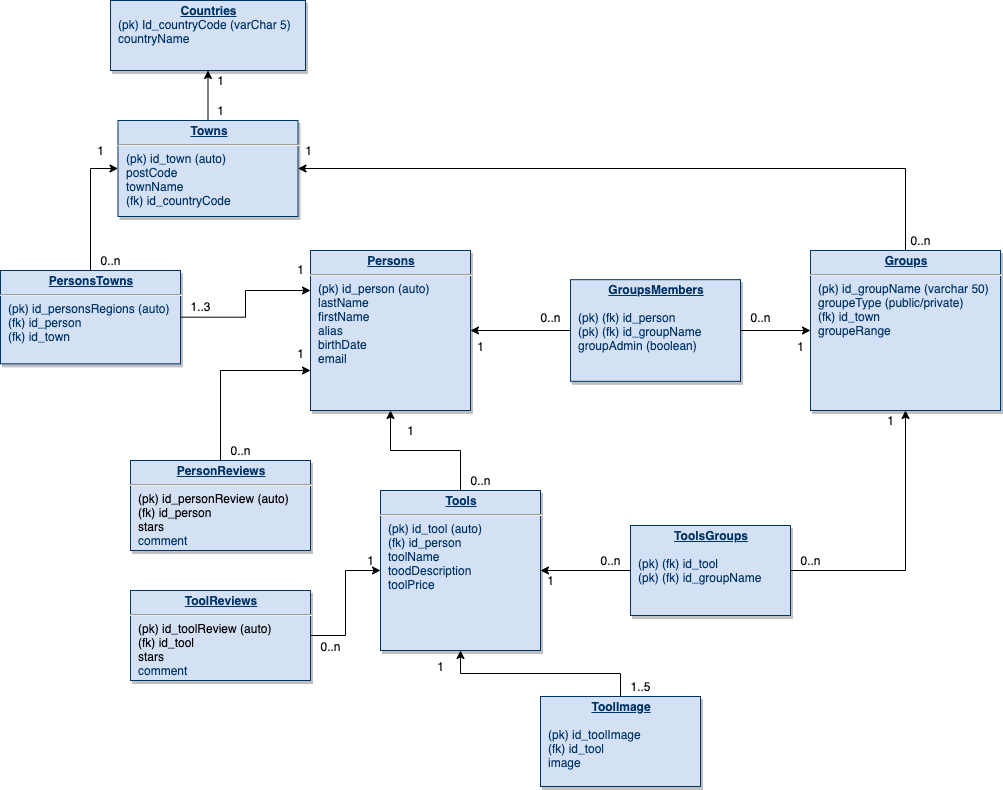

The diagram above was exported from draw.io. Its source (the exported page's mxGraphModel, read from the mxfile embedded in the PNG):
<mxGraphModel dx="1652" dy="891" grid="1" gridSize="10" guides="1" tooltips="1" connect="1" arrows="1" fold="1" page="1" pageScale="1" pageWidth="1169" pageHeight="827" background="#ffffff" math="0" shadow="0">
  <root>
    <mxCell id="0" />
    <mxCell id="1" parent="0" />
    <mxCell id="qo2uDXZvNJO_NqO5R5p8-126" style="edgeStyle=orthogonalEdgeStyle;rounded=0;orthogonalLoop=1;jettySize=auto;html=1;exitX=0.5;exitY=0;exitDx=0;exitDy=0;entryX=0.5;entryY=1;entryDx=0;entryDy=0;" parent="1" source="21" target="25" edge="1">
      <mxGeometry relative="1" as="geometry" />
    </mxCell>
    <mxCell id="21" value="&lt;p style=&quot;margin: 0px ; margin-top: 4px ; text-align: center ; text-decoration: underline&quot;&gt;&lt;strong&gt;Tools&lt;/strong&gt;&lt;/p&gt;&lt;hr&gt;&lt;p style=&quot;margin: 0px ; margin-left: 8px&quot;&gt;(pk) id_tool (auto)&lt;/p&gt;&lt;p style=&quot;margin: 0px ; margin-left: 8px&quot;&gt;(fk) id_person&amp;nbsp;&lt;/p&gt;&lt;p style=&quot;margin: 0px ; margin-left: 8px&quot;&gt;toolName&lt;/p&gt;&lt;p style=&quot;margin: 0px ; margin-left: 8px&quot;&gt;toodDescription&lt;/p&gt;&lt;p style=&quot;margin: 0px ; margin-left: 8px&quot;&gt;&lt;span&gt;toolPrice&lt;/span&gt;&lt;br&gt;&lt;/p&gt;&lt;p style=&quot;margin: 0px ; margin-left: 8px&quot;&gt;&lt;br&gt;&lt;/p&gt;" style="verticalAlign=top;align=left;overflow=fill;fontSize=12;fontFamily=Helvetica;html=1;strokeColor=#003366;shadow=1;fillColor=#D4E1F5;fontColor=#003366" parent="1" vertex="1">
      <mxGeometry x="420" y="509.99999999999983" width="160" height="160" as="geometry" />
    </mxCell>
    <mxCell id="25" value="&lt;p style=&quot;margin: 0px ; margin-top: 4px ; text-align: center ; text-decoration: underline&quot;&gt;&lt;strong&gt;Persons&lt;/strong&gt;&lt;/p&gt;&lt;hr&gt;&lt;p style=&quot;margin: 0px ; margin-left: 8px&quot;&gt;&lt;span&gt;(pk) id_person (auto)&lt;/span&gt;&lt;/p&gt;&lt;p style=&quot;margin: 0px ; margin-left: 8px&quot;&gt;&lt;span&gt;lastName&lt;/span&gt;&lt;br&gt;&lt;/p&gt;&lt;p style=&quot;margin: 0px ; margin-left: 8px&quot;&gt;&lt;span&gt;firstName&amp;nbsp;&lt;/span&gt;&lt;/p&gt;&lt;p style=&quot;margin: 0px ; margin-left: 8px&quot;&gt;&lt;span&gt;alias&amp;nbsp;&lt;/span&gt;&lt;/p&gt;&lt;p style=&quot;margin: 0px ; margin-left: 8px&quot;&gt;birthDate&amp;nbsp;&lt;/p&gt;&lt;p style=&quot;margin: 0px ; margin-left: 8px&quot;&gt;e&lt;span&gt;mail&lt;/span&gt;&lt;/p&gt;&lt;p style=&quot;margin: 0px ; margin-left: 8px&quot;&gt;&lt;br&gt;&lt;/p&gt;&lt;p style=&quot;margin: 0px ; margin-left: 8px&quot;&gt;&lt;br&gt;&lt;/p&gt;" style="verticalAlign=top;align=left;overflow=fill;fontSize=12;fontFamily=Helvetica;html=1;strokeColor=#003366;shadow=1;fillColor=#D4E1F5;fontColor=#003366" parent="1" vertex="1">
      <mxGeometry x="350.00000000000006" y="270.00000000000034" width="160" height="160" as="geometry" />
    </mxCell>
    <mxCell id="x0LOZ65k8XHYNeDHgYeE-26" style="edgeStyle=orthogonalEdgeStyle;rounded=0;orthogonalLoop=1;jettySize=auto;html=1;entryX=1;entryY=0.5;entryDx=0;entryDy=0;" edge="1" parent="1" source="qo2uDXZvNJO_NqO5R5p8-115" target="qo2uDXZvNJO_NqO5R5p8-130">
      <mxGeometry relative="1" as="geometry">
        <mxPoint x="910" y="170" as="targetPoint" />
        <Array as="points">
          <mxPoint x="945" y="188" />
        </Array>
      </mxGeometry>
    </mxCell>
    <mxCell id="qo2uDXZvNJO_NqO5R5p8-115" value="&lt;p style=&quot;margin: 0px ; margin-top: 4px ; text-align: center ; text-decoration: underline&quot;&gt;&lt;strong&gt;Groups&lt;/strong&gt;&lt;/p&gt;&lt;hr&gt;&lt;p style=&quot;margin: 0px ; margin-left: 8px&quot;&gt;(pk) id_g&lt;span&gt;roupName (varchar 50)&lt;/span&gt;&lt;/p&gt;&lt;p style=&quot;margin: 0px ; margin-left: 8px&quot;&gt;groupeType (public/private)&lt;/p&gt;&lt;p style=&quot;margin: 0px ; margin-left: 8px&quot;&gt;(fk) id_town&lt;/p&gt;&lt;p style=&quot;margin: 0px ; margin-left: 8px&quot;&gt;groupeRange&amp;nbsp;&lt;/p&gt;&lt;p style=&quot;margin: 0px ; margin-left: 8px&quot;&gt;&lt;br&gt;&lt;/p&gt;&lt;p style=&quot;margin: 0px ; margin-left: 8px&quot;&gt;&lt;br&gt;&lt;/p&gt;" style="verticalAlign=top;align=left;overflow=fill;fontSize=12;fontFamily=Helvetica;html=1;strokeColor=#003366;shadow=1;fillColor=#D4E1F5;fontColor=#003366" parent="1" vertex="1">
      <mxGeometry x="850" y="270" width="190" height="160" as="geometry" />
    </mxCell>
    <mxCell id="qo2uDXZvNJO_NqO5R5p8-121" style="edgeStyle=orthogonalEdgeStyle;rounded=0;orthogonalLoop=1;jettySize=auto;html=1;exitX=0;exitY=0.5;exitDx=0;exitDy=0;entryX=1;entryY=0.5;entryDx=0;entryDy=0;" parent="1" source="qo2uDXZvNJO_NqO5R5p8-118" target="25" edge="1">
      <mxGeometry relative="1" as="geometry" />
    </mxCell>
    <mxCell id="qo2uDXZvNJO_NqO5R5p8-122" style="edgeStyle=orthogonalEdgeStyle;rounded=0;orthogonalLoop=1;jettySize=auto;html=1;exitX=1;exitY=0.5;exitDx=0;exitDy=0;entryX=0;entryY=0.5;entryDx=0;entryDy=0;" parent="1" source="qo2uDXZvNJO_NqO5R5p8-118" target="qo2uDXZvNJO_NqO5R5p8-115" edge="1">
      <mxGeometry relative="1" as="geometry" />
    </mxCell>
    <mxCell id="qo2uDXZvNJO_NqO5R5p8-118" value="&lt;p style=&quot;margin: 0px ; margin-top: 4px ; text-align: center ; text-decoration: underline&quot;&gt;&lt;strong&gt;GroupsMembers&lt;/strong&gt;&lt;/p&gt;&lt;p style=&quot;margin: 0px ; margin-left: 8px&quot;&gt;&lt;br&gt;&lt;/p&gt;&lt;p style=&quot;margin: 0px ; margin-left: 8px&quot;&gt;(pk) (fk) id_person&lt;/p&gt;&lt;p style=&quot;margin: 0px ; margin-left: 8px&quot;&gt;(pk) (fk) id_groupName&lt;/p&gt;&lt;p style=&quot;margin: 0px ; margin-left: 8px&quot;&gt;groupAdmin (boolean)&lt;/p&gt;&lt;p style=&quot;margin: 0px ; margin-left: 8px&quot;&gt;&lt;br&gt;&lt;/p&gt;&lt;p style=&quot;margin: 0px ; margin-left: 8px&quot;&gt;&lt;br&gt;&lt;/p&gt;&lt;p style=&quot;margin: 0px ; margin-left: 8px&quot;&gt;&lt;br&gt;&lt;/p&gt;" style="verticalAlign=top;align=left;overflow=fill;fontSize=12;fontFamily=Helvetica;html=1;strokeColor=#003366;shadow=1;fillColor=#D4E1F5;fontColor=#003366" parent="1" vertex="1">
      <mxGeometry x="610" y="299.18" width="170" height="101.64" as="geometry" />
    </mxCell>
    <mxCell id="qo2uDXZvNJO_NqO5R5p8-124" style="edgeStyle=orthogonalEdgeStyle;rounded=0;orthogonalLoop=1;jettySize=auto;html=1;entryX=0.5;entryY=1;entryDx=0;entryDy=0;" parent="1" source="qo2uDXZvNJO_NqO5R5p8-123" target="qo2uDXZvNJO_NqO5R5p8-115" edge="1">
      <mxGeometry relative="1" as="geometry" />
    </mxCell>
    <mxCell id="qo2uDXZvNJO_NqO5R5p8-125" style="edgeStyle=orthogonalEdgeStyle;rounded=0;orthogonalLoop=1;jettySize=auto;html=1;exitX=0;exitY=0.5;exitDx=0;exitDy=0;entryX=1;entryY=0.5;entryDx=0;entryDy=0;" parent="1" source="qo2uDXZvNJO_NqO5R5p8-123" target="21" edge="1">
      <mxGeometry relative="1" as="geometry" />
    </mxCell>
    <mxCell id="qo2uDXZvNJO_NqO5R5p8-123" value="&lt;p style=&quot;margin: 0px ; margin-top: 4px ; text-align: center ; text-decoration: underline&quot;&gt;&lt;strong&gt;ToolsGroups&lt;/strong&gt;&lt;/p&gt;&lt;p style=&quot;margin: 0px ; margin-left: 8px&quot;&gt;&lt;br&gt;&lt;/p&gt;&lt;p style=&quot;margin: 0px ; margin-left: 8px&quot;&gt;(pk) (fk) id_tool&lt;/p&gt;&lt;p style=&quot;margin: 0px ; margin-left: 8px&quot;&gt;(pk) (fk) id_groupName&lt;/p&gt;&lt;p style=&quot;margin: 0px ; margin-left: 8px&quot;&gt;&lt;br&gt;&lt;/p&gt;&lt;p style=&quot;margin: 0px ; margin-left: 8px&quot;&gt;&lt;br&gt;&lt;/p&gt;&lt;p style=&quot;margin: 0px ; margin-left: 8px&quot;&gt;&lt;br&gt;&lt;/p&gt;" style="verticalAlign=top;align=left;overflow=fill;fontSize=12;fontFamily=Helvetica;html=1;strokeColor=#003366;shadow=1;fillColor=#D4E1F5;fontColor=#003366" parent="1" vertex="1">
      <mxGeometry x="670" y="545" width="160" height="90" as="geometry" />
    </mxCell>
    <mxCell id="qo2uDXZvNJO_NqO5R5p8-128" value="" style="resizable=0;align=right;verticalAlign=top;labelBackgroundColor=#ffffff;fontSize=10;strokeColor=#003366;shadow=1;fillColor=#D4E1F5;fontColor=#003366;direction=north;rotation=0;" parent="1" connectable="0" vertex="1">
      <mxGeometry x="580" y="538.3600000000006" as="geometry">
        <mxPoint x="20" y="-24.99999999999981" as="offset" />
      </mxGeometry>
    </mxCell>
    <mxCell id="qo2uDXZvNJO_NqO5R5p8-129" value="&lt;p style=&quot;margin: 0px ; margin-top: 4px ; text-align: center ; text-decoration: underline&quot;&gt;&lt;strong&gt;Countries&lt;/strong&gt;&lt;/p&gt;&lt;p style=&quot;margin: 0px ; margin-left: 8px&quot;&gt;(pk) Id_countryCode (varChar 5)&lt;/p&gt;&lt;p style=&quot;margin: 0px ; margin-left: 8px&quot;&gt;countryName&lt;/p&gt;&lt;p style=&quot;margin: 0px ; margin-left: 8px&quot;&gt;&lt;br&gt;&lt;/p&gt;&lt;p style=&quot;margin: 0px ; margin-left: 8px&quot;&gt;&lt;br&gt;&lt;/p&gt;&lt;p style=&quot;margin: 0px ; margin-left: 8px&quot;&gt;&lt;br&gt;&lt;/p&gt;" style="verticalAlign=top;align=left;overflow=fill;fontSize=12;fontFamily=Helvetica;html=1;strokeColor=#003366;shadow=1;fillColor=#D4E1F5;fontColor=#003366" parent="1" vertex="1">
      <mxGeometry x="150" y="20" width="195" height="70" as="geometry" />
    </mxCell>
    <mxCell id="x0LOZ65k8XHYNeDHgYeE-25" style="edgeStyle=orthogonalEdgeStyle;rounded=0;orthogonalLoop=1;jettySize=auto;html=1;entryX=0.5;entryY=1;entryDx=0;entryDy=0;" edge="1" parent="1" source="qo2uDXZvNJO_NqO5R5p8-130" target="qo2uDXZvNJO_NqO5R5p8-129">
      <mxGeometry relative="1" as="geometry" />
    </mxCell>
    <mxCell id="qo2uDXZvNJO_NqO5R5p8-130" value="&lt;p style=&quot;margin: 0px ; margin-top: 4px ; text-align: center ; text-decoration: underline&quot;&gt;&lt;strong&gt;Towns&lt;/strong&gt;&lt;/p&gt;&lt;hr&gt;&lt;p style=&quot;margin: 0px ; margin-left: 8px&quot;&gt;(pk) id_town (auto)&lt;/p&gt;&lt;p style=&quot;margin: 0px ; margin-left: 8px&quot;&gt;postCode&lt;/p&gt;&lt;p style=&quot;margin: 0px ; margin-left: 8px&quot;&gt;townName&lt;/p&gt;&lt;p style=&quot;margin: 0px ; margin-left: 8px&quot;&gt;(fk) id_countryCode&lt;/p&gt;&lt;p style=&quot;margin: 0px ; margin-left: 8px&quot;&gt;&lt;br&gt;&lt;/p&gt;&lt;p style=&quot;margin: 0px ; margin-left: 8px&quot;&gt;&lt;br&gt;&lt;/p&gt;" style="verticalAlign=top;align=left;overflow=fill;fontSize=12;fontFamily=Helvetica;html=1;strokeColor=#003366;shadow=1;fillColor=#D4E1F5;fontColor=#003366" parent="1" vertex="1">
      <mxGeometry x="157.5" y="140" width="180" height="96" as="geometry" />
    </mxCell>
    <mxCell id="qo2uDXZvNJO_NqO5R5p8-139" value="" style="resizable=0;align=right;verticalAlign=top;labelBackgroundColor=#ffffff;fontSize=10;strokeColor=#003366;shadow=1;fillColor=#D4E1F5;fontColor=#003366" parent="1" connectable="0" vertex="1">
      <mxGeometry x="480" y="420.00000000000057" as="geometry">
        <mxPoint x="-66" y="-127.99999999999982" as="offset" />
      </mxGeometry>
    </mxCell>
    <mxCell id="qo2uDXZvNJO_NqO5R5p8-154" value="1" style="text;html=1;align=center;verticalAlign=middle;resizable=0;points=[];autosize=1;" parent="1" vertex="1">
      <mxGeometry x="440" y="440" width="20" height="20" as="geometry" />
    </mxCell>
    <mxCell id="qo2uDXZvNJO_NqO5R5p8-155" value="0..n" style="text;html=1;align=center;verticalAlign=middle;resizable=0;points=[];autosize=1;" parent="1" vertex="1">
      <mxGeometry x="500" y="490" width="40" height="20" as="geometry" />
    </mxCell>
    <mxCell id="qo2uDXZvNJO_NqO5R5p8-156" value="1" style="text;html=1;align=center;verticalAlign=middle;resizable=0;points=[];autosize=1;" parent="1" vertex="1">
      <mxGeometry x="250" y="90" width="20" height="20" as="geometry" />
    </mxCell>
    <mxCell id="qo2uDXZvNJO_NqO5R5p8-158" value="0..n" style="text;html=1;align=center;verticalAlign=middle;resizable=0;points=[];autosize=1;" parent="1" vertex="1">
      <mxGeometry x="940" y="250" width="40" height="20" as="geometry" />
    </mxCell>
    <mxCell id="qo2uDXZvNJO_NqO5R5p8-169" style="edgeStyle=orthogonalEdgeStyle;rounded=0;orthogonalLoop=1;jettySize=auto;html=1;exitX=1;exitY=0.5;exitDx=0;exitDy=0;entryX=0;entryY=0.25;entryDx=0;entryDy=0;" parent="1" source="qo2uDXZvNJO_NqO5R5p8-161" target="25" edge="1">
      <mxGeometry relative="1" as="geometry" />
    </mxCell>
    <mxCell id="AO8E6towFm819pZMtNeA-27" style="edgeStyle=orthogonalEdgeStyle;rounded=0;orthogonalLoop=1;jettySize=auto;html=1;entryX=0;entryY=0.5;entryDx=0;entryDy=0;" parent="1" source="qo2uDXZvNJO_NqO5R5p8-161" target="qo2uDXZvNJO_NqO5R5p8-130" edge="1">
      <mxGeometry relative="1" as="geometry" />
    </mxCell>
    <mxCell id="qo2uDXZvNJO_NqO5R5p8-161" value="&lt;p style=&quot;margin: 0px ; margin-top: 4px ; text-align: center ; text-decoration: underline&quot;&gt;&lt;strong&gt;PersonsTowns&lt;/strong&gt;&lt;/p&gt;&lt;hr&gt;&lt;p style=&quot;margin: 0px ; margin-left: 8px&quot;&gt;(pk) id_personsRegions (auto)&lt;/p&gt;&lt;p style=&quot;margin: 0px ; margin-left: 8px&quot;&gt;(fk) id_person&lt;/p&gt;&lt;p style=&quot;margin: 0px ; margin-left: 8px&quot;&gt;(fk) id_town&lt;/p&gt;&lt;p style=&quot;margin: 0px ; margin-left: 8px&quot;&gt;&lt;br&gt;&lt;/p&gt;&lt;p style=&quot;margin: 0px ; margin-left: 8px&quot;&gt;&lt;br&gt;&lt;/p&gt;&lt;p style=&quot;margin: 0px ; margin-left: 8px&quot;&gt;&lt;br&gt;&lt;/p&gt;" style="verticalAlign=top;align=left;overflow=fill;fontSize=12;fontFamily=Helvetica;html=1;strokeColor=#003366;shadow=1;fillColor=#D4E1F5;fontColor=#003366" parent="1" vertex="1">
      <mxGeometry x="40" y="290" width="180" height="93.36" as="geometry" />
    </mxCell>
    <mxCell id="qo2uDXZvNJO_NqO5R5p8-167" style="edgeStyle=orthogonalEdgeStyle;rounded=0;orthogonalLoop=1;jettySize=auto;html=1;exitX=1;exitY=0.5;exitDx=0;exitDy=0;entryX=0;entryY=0.5;entryDx=0;entryDy=0;" parent="1" source="qo2uDXZvNJO_NqO5R5p8-164" target="21" edge="1">
      <mxGeometry relative="1" as="geometry" />
    </mxCell>
    <mxCell id="qo2uDXZvNJO_NqO5R5p8-164" value="&lt;p style=&quot;margin: 0px ; margin-top: 4px ; text-align: center ; text-decoration: underline&quot;&gt;&lt;strong&gt;ToolReviews&lt;/strong&gt;&lt;/p&gt;&lt;hr&gt;&lt;p style=&quot;margin: 0px ; margin-left: 8px&quot;&gt;&lt;span style=&quot;color: rgb(0 , 0 , 0)&quot;&gt;(pk) id_toolReview (auto)&lt;/span&gt;&lt;/p&gt;&lt;p style=&quot;margin: 0px ; margin-left: 8px&quot;&gt;&lt;span style=&quot;color: rgb(0 , 0 , 0)&quot;&gt;(fk) id_tool&lt;/span&gt;&lt;/p&gt;&lt;p style=&quot;margin: 0px ; margin-left: 8px&quot;&gt;&lt;font color=&quot;#000000&quot;&gt;stars&lt;/font&gt;&lt;/p&gt;&lt;p style=&quot;margin: 0px ; margin-left: 8px&quot;&gt;comment&lt;/p&gt;&lt;p style=&quot;margin: 0px ; margin-left: 8px&quot;&gt;&lt;br&gt;&lt;/p&gt;&lt;p style=&quot;margin: 0px ; margin-left: 8px&quot;&gt;&lt;br&gt;&lt;/p&gt;" style="verticalAlign=top;align=left;overflow=fill;fontSize=12;fontFamily=Helvetica;html=1;strokeColor=#003366;shadow=1;fillColor=#D4E1F5;fontColor=#003366" parent="1" vertex="1">
      <mxGeometry x="170" y="610" width="180" height="90" as="geometry" />
    </mxCell>
    <mxCell id="qo2uDXZvNJO_NqO5R5p8-166" style="edgeStyle=orthogonalEdgeStyle;rounded=0;orthogonalLoop=1;jettySize=auto;html=1;entryX=0;entryY=0.75;entryDx=0;entryDy=0;" parent="1" source="qo2uDXZvNJO_NqO5R5p8-165" target="25" edge="1">
      <mxGeometry relative="1" as="geometry" />
    </mxCell>
    <mxCell id="qo2uDXZvNJO_NqO5R5p8-165" value="&lt;p style=&quot;margin: 0px ; margin-top: 4px ; text-align: center ; text-decoration: underline&quot;&gt;&lt;strong&gt;PersonReviews&lt;/strong&gt;&lt;/p&gt;&lt;hr&gt;&lt;p style=&quot;margin: 0px ; margin-left: 8px&quot;&gt;&lt;span style=&quot;color: rgb(0 , 0 , 0)&quot;&gt;(pk) id_personReview (auto)&lt;/span&gt;&lt;/p&gt;&lt;p style=&quot;margin: 0px ; margin-left: 8px&quot;&gt;&lt;span style=&quot;color: rgb(0 , 0 , 0)&quot;&gt;(fk) id_person&lt;/span&gt;&lt;/p&gt;&lt;p style=&quot;margin: 0px ; margin-left: 8px&quot;&gt;&lt;font color=&quot;#000000&quot;&gt;stars&lt;/font&gt;&lt;/p&gt;&lt;p style=&quot;margin: 0px ; margin-left: 8px&quot;&gt;comment&lt;br&gt;&lt;/p&gt;&lt;p style=&quot;margin: 0px ; margin-left: 8px&quot;&gt;&lt;br&gt;&lt;/p&gt;&lt;p style=&quot;margin: 0px ; margin-left: 8px&quot;&gt;&lt;br&gt;&lt;/p&gt;" style="verticalAlign=top;align=left;overflow=fill;fontSize=12;fontFamily=Helvetica;html=1;strokeColor=#003366;shadow=1;fillColor=#D4E1F5;fontColor=#003366" parent="1" vertex="1">
      <mxGeometry x="170" y="480" width="180" height="90" as="geometry" />
    </mxCell>
    <mxCell id="qo2uDXZvNJO_NqO5R5p8-168" style="edgeStyle=orthogonalEdgeStyle;rounded=0;orthogonalLoop=1;jettySize=auto;html=1;exitX=0.5;exitY=1;exitDx=0;exitDy=0;" parent="1" source="21" target="21" edge="1">
      <mxGeometry relative="1" as="geometry" />
    </mxCell>
    <mxCell id="qo2uDXZvNJO_NqO5R5p8-172" value="1" style="text;html=1;align=center;verticalAlign=middle;resizable=0;points=[];autosize=1;" parent="1" vertex="1">
      <mxGeometry x="330" y="363.36" width="20" height="20" as="geometry" />
    </mxCell>
    <mxCell id="qo2uDXZvNJO_NqO5R5p8-173" value="0..n" style="text;html=1;align=center;verticalAlign=middle;resizable=0;points=[];autosize=1;" parent="1" vertex="1">
      <mxGeometry x="260" y="460" width="40" height="20" as="geometry" />
    </mxCell>
    <mxCell id="qo2uDXZvNJO_NqO5R5p8-174" value="0..n" style="text;html=1;align=center;verticalAlign=middle;resizable=0;points=[];autosize=1;" parent="1" vertex="1">
      <mxGeometry x="350" y="656" width="40" height="20" as="geometry" />
    </mxCell>
    <mxCell id="qo2uDXZvNJO_NqO5R5p8-175" value="1" style="text;html=1;align=center;verticalAlign=middle;resizable=0;points=[];autosize=1;" parent="1" vertex="1">
      <mxGeometry x="400" y="570" width="20" height="20" as="geometry" />
    </mxCell>
    <mxCell id="AO8E6towFm819pZMtNeA-26" value="1" style="text;html=1;align=center;verticalAlign=middle;resizable=0;points=[];autosize=1;" parent="1" vertex="1">
      <mxGeometry x="250" y="120" width="20" height="20" as="geometry" />
    </mxCell>
    <mxCell id="AO8E6towFm819pZMtNeA-29" value="1" style="text;html=1;align=center;verticalAlign=middle;resizable=0;points=[];autosize=1;" parent="1" vertex="1">
      <mxGeometry x="337.5" y="160" width="20" height="20" as="geometry" />
    </mxCell>
    <mxCell id="AO8E6towFm819pZMtNeA-30" value="1" style="text;html=1;align=center;verticalAlign=middle;resizable=0;points=[];autosize=1;" parent="1" vertex="1">
      <mxGeometry x="330" y="279.18" width="20" height="20" as="geometry" />
    </mxCell>
    <mxCell id="AO8E6towFm819pZMtNeA-31" value="1..3" style="text;html=1;align=center;verticalAlign=middle;resizable=0;points=[];autosize=1;" parent="1" vertex="1">
      <mxGeometry x="220" y="316" width="40" height="20" as="geometry" />
    </mxCell>
    <mxCell id="AO8E6towFm819pZMtNeA-32" value="1" style="text;html=1;align=center;verticalAlign=middle;resizable=0;points=[];autosize=1;" parent="1" vertex="1">
      <mxGeometry x="130" y="160" width="20" height="20" as="geometry" />
    </mxCell>
    <mxCell id="AO8E6towFm819pZMtNeA-33" value="0..n" style="text;html=1;align=center;verticalAlign=middle;resizable=0;points=[];autosize=1;" parent="1" vertex="1">
      <mxGeometry x="130" y="270" width="40" height="20" as="geometry" />
    </mxCell>
    <mxCell id="AO8E6towFm819pZMtNeA-34" value="0..n" style="text;html=1;align=center;verticalAlign=middle;resizable=0;points=[];autosize=1;" parent="1" vertex="1">
      <mxGeometry x="570" y="326.68" width="40" height="20" as="geometry" />
    </mxCell>
    <mxCell id="AO8E6towFm819pZMtNeA-35" value="0..n" style="text;html=1;align=center;verticalAlign=middle;resizable=0;points=[];autosize=1;" parent="1" vertex="1">
      <mxGeometry x="780" y="326.68" width="40" height="20" as="geometry" />
    </mxCell>
    <mxCell id="AO8E6towFm819pZMtNeA-36" value="0..n" style="text;html=1;align=center;verticalAlign=middle;resizable=0;points=[];autosize=1;" parent="1" vertex="1">
      <mxGeometry x="830" y="570" width="40" height="20" as="geometry" />
    </mxCell>
    <mxCell id="AO8E6towFm819pZMtNeA-37" value="0..n" style="text;html=1;align=center;verticalAlign=middle;resizable=0;points=[];autosize=1;" parent="1" vertex="1">
      <mxGeometry x="630" y="570" width="40" height="20" as="geometry" />
    </mxCell>
    <mxCell id="AO8E6towFm819pZMtNeA-40" value="1" style="text;html=1;align=center;verticalAlign=middle;resizable=0;points=[];autosize=1;" parent="1" vertex="1">
      <mxGeometry x="580" y="590" width="20" height="20" as="geometry" />
    </mxCell>
    <mxCell id="AO8E6towFm819pZMtNeA-41" value="1" style="text;html=1;align=center;verticalAlign=middle;resizable=0;points=[];autosize=1;" parent="1" vertex="1">
      <mxGeometry x="920" y="430" width="20" height="20" as="geometry" />
    </mxCell>
    <mxCell id="AO8E6towFm819pZMtNeA-42" value="1" style="text;html=1;align=center;verticalAlign=middle;resizable=0;points=[];autosize=1;" parent="1" vertex="1">
      <mxGeometry x="830" y="356" width="20" height="20" as="geometry" />
    </mxCell>
    <mxCell id="AO8E6towFm819pZMtNeA-43" value="1" style="text;html=1;align=center;verticalAlign=middle;resizable=0;points=[];autosize=1;" parent="1" vertex="1">
      <mxGeometry x="510" y="356" width="20" height="20" as="geometry" />
    </mxCell>
    <mxCell id="-YMoqIwUfKVZT5xkrlCA-25" style="edgeStyle=orthogonalEdgeStyle;rounded=0;orthogonalLoop=1;jettySize=auto;html=1;entryX=0.5;entryY=1;entryDx=0;entryDy=0;" parent="1" source="yBC2hIv80A7FjNdP_cVV-25" target="21" edge="1">
      <mxGeometry relative="1" as="geometry" />
    </mxCell>
    <mxCell id="yBC2hIv80A7FjNdP_cVV-25" value="&lt;p style=&quot;margin: 0px ; margin-top: 4px ; text-align: center ; text-decoration: underline&quot;&gt;&lt;strong&gt;Tool&lt;/strong&gt;&lt;strong&gt;Image&lt;/strong&gt;&lt;/p&gt;&lt;p style=&quot;margin: 0px ; margin-left: 8px&quot;&gt;&lt;br&gt;&lt;/p&gt;&lt;p style=&quot;margin: 0px ; margin-left: 8px&quot;&gt;(pk) id_toolImage&lt;/p&gt;&lt;p style=&quot;margin: 0px ; margin-left: 8px&quot;&gt;(fk) id_tool&lt;/p&gt;&lt;p style=&quot;margin: 0px ; margin-left: 8px&quot;&gt;image&lt;/p&gt;&lt;p style=&quot;margin: 0px ; margin-left: 8px&quot;&gt;&lt;br&gt;&lt;/p&gt;&lt;p style=&quot;margin: 0px ; margin-left: 8px&quot;&gt;&lt;br&gt;&lt;/p&gt;&lt;p style=&quot;margin: 0px ; margin-left: 8px&quot;&gt;&lt;br&gt;&lt;/p&gt;" style="verticalAlign=top;align=left;overflow=fill;fontSize=12;fontFamily=Helvetica;html=1;strokeColor=#003366;shadow=1;fillColor=#D4E1F5;fontColor=#003366" parent="1" vertex="1">
      <mxGeometry x="580" y="716" width="160" height="90" as="geometry" />
    </mxCell>
    <mxCell id="-YMoqIwUfKVZT5xkrlCA-26" value="1" style="text;html=1;align=center;verticalAlign=middle;resizable=0;points=[];autosize=1;" parent="1" vertex="1">
      <mxGeometry x="470" y="676" width="20" height="20" as="geometry" />
    </mxCell>
    <mxCell id="-YMoqIwUfKVZT5xkrlCA-30" value="1..5" style="text;html=1;align=center;verticalAlign=middle;resizable=0;points=[];autosize=1;" parent="1" vertex="1">
      <mxGeometry x="660" y="696" width="40" height="20" as="geometry" />
    </mxCell>
  </root>
</mxGraphModel>